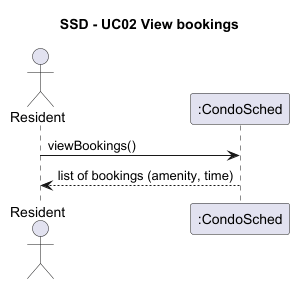

The diagram above was rendered by PlantUML. Its source (embedded in the PNG):
@startuml
title SSD - UC02 View bookings

actor Resident as User
participant ":CondoSched" as System

User -> System : viewBookings()
System --> User : list of bookings (amenity, time)


@enduml